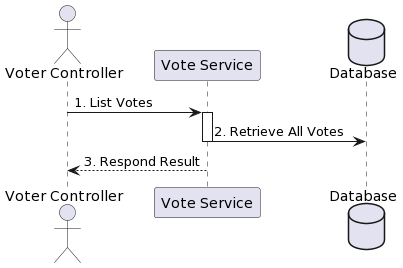

The diagram above was rendered by PlantUML. Its source (embedded in the PNG):
@startuml
actor "Voter Controller" as VC
participant "Vote Service" as VS
database "Database" as DB

VC -> VS: 1. List Votes
activate VS
VS -> DB: 2. Retrieve All Votes
deactivate VS
VS --> VC: 3. Respond Result
@enduml